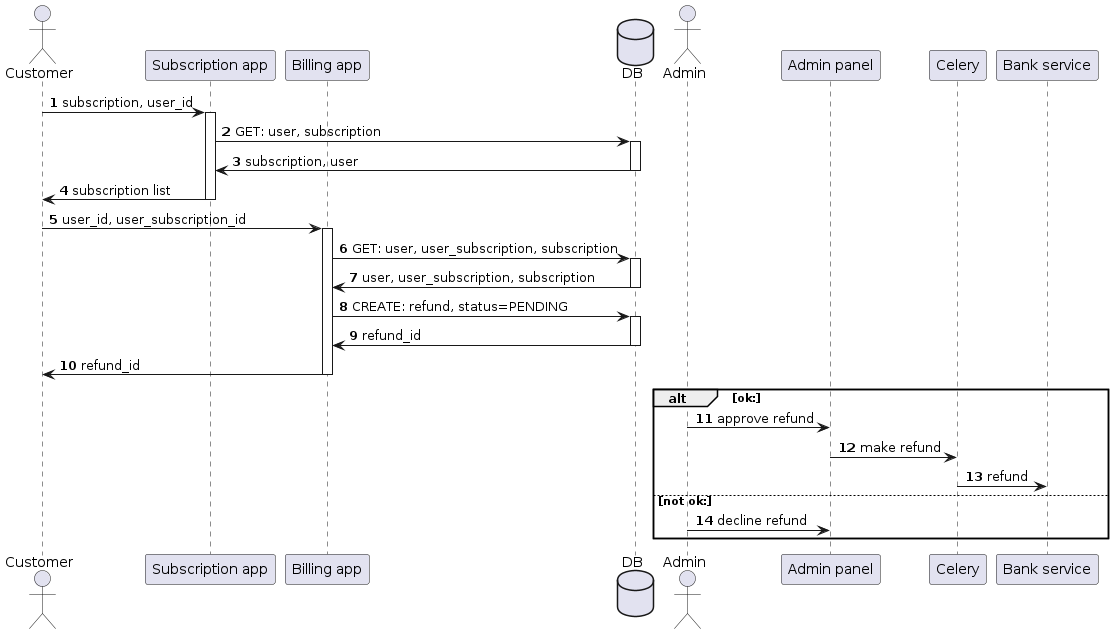

The diagram above was rendered by PlantUML. Its source (embedded in the PNG):
@startuml
autonumber
actor customer as "Customer"
participant subscription_app as "Subscription app"
participant billing_app as "Billing app"
database db as "DB"
actor admin as "Admin"
participant admin_panel as "Admin panel"
participant celery as "Celery"
participant bank_service as "Bank service"

customer -> subscription_app ++: subscription, user_id
subscription_app -> db ++: GET: user, subscription
db -> subscription_app --: subscription, user
subscription_app -> customer --: subscription list

customer -> billing_app ++: user_id, user_subscription_id
billing_app -> db ++: GET: user, user_subscription, subscription
db -> billing_app --: user, user_subscription, subscription
billing_app -> db ++: CREATE: refund, status=PENDING
db -> billing_app --: refund_id

billing_app -> customer --: refund_id

alt ok:
    admin -> admin_panel: approve refund
    admin_panel -> celery: make refund
    celery -> bank_service: refund
else not ok:
    admin -> admin_panel: decline refund
end

@enduml